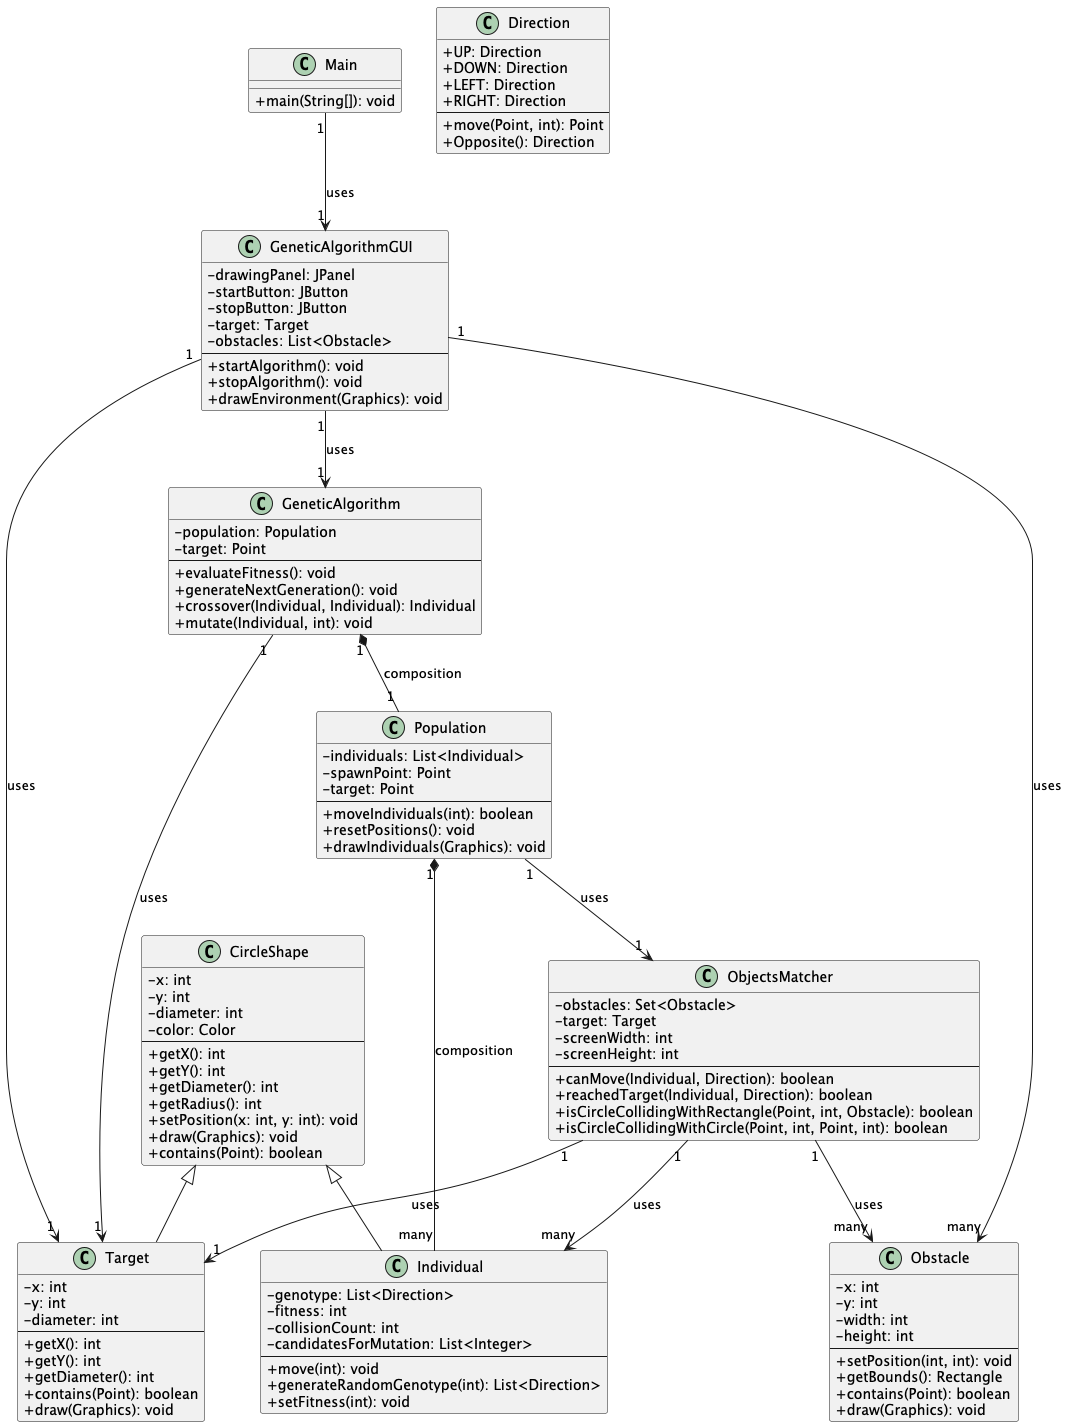

The diagram above was rendered by PlantUML. Its source (embedded in the PNG):
@startuml
skinparam classAttributeIconSize 0

class CircleShape {
  - x: int
  - y: int
  - diameter: int
  - color: Color
  --
  + getX(): int
  + getY(): int
  + getDiameter(): int
  + getRadius(): int
  + setPosition(x: int, y: int): void
  + draw(Graphics): void
  + contains(Point): boolean
}

class Direction {
  + UP: Direction
  + DOWN: Direction
  + LEFT: Direction
  + RIGHT: Direction
  --
  + move(Point, int): Point
  + Opposite(): Direction
}

class Individual {
  - genotype: List<Direction>
  - fitness: int
  - collisionCount: int
  - candidatesForMutation: List<Integer>
  --
  + move(int): void
  + generateRandomGenotype(int): List<Direction>
  + setFitness(int): void
}

class Target {
  - x: int
  - y: int
  - diameter: int
  --
  + getX(): int
  + getY(): int
  + getDiameter(): int
  + contains(Point): boolean
  + draw(Graphics): void
}

class Obstacle {
  - x: int
  - y: int
  - width: int
  - height: int
  --
  + setPosition(int, int): void
  + getBounds(): Rectangle
  + contains(Point): boolean
  + draw(Graphics): void
}

class ObjectsMatcher {
  - obstacles: Set<Obstacle>
  - target: Target
  - screenWidth: int
  - screenHeight: int
  --
  + canMove(Individual, Direction): boolean
  + reachedTarget(Individual, Direction): boolean
  + isCircleCollidingWithRectangle(Point, int, Obstacle): boolean
  + isCircleCollidingWithCircle(Point, int, Point, int): boolean
}

class Population {
  - individuals: List<Individual>
  - spawnPoint: Point
  - target: Point
  --
  + moveIndividuals(int): boolean
  + resetPositions(): void
  + drawIndividuals(Graphics): void
}

class GeneticAlgorithm {
  - population: Population
  - target: Point
  --
  + evaluateFitness(): void
  + generateNextGeneration(): void
  + crossover(Individual, Individual): Individual
  + mutate(Individual, int): void
}

class GeneticAlgorithmGUI {
  - drawingPanel: JPanel
  - startButton: JButton
  - stopButton: JButton
  - target: Target
  - obstacles: List<Obstacle>
  --
  + startAlgorithm(): void
  + stopAlgorithm(): void
  + drawEnvironment(Graphics): void
}

class Main {
  + main(String[]): void
}

CircleShape <|-- Individual
CircleShape <|-- Target

ObjectsMatcher "1" --> "many" Obstacle : uses
ObjectsMatcher "1" --> "1" Target : uses
ObjectsMatcher "1" --> "many" Individual : uses

Population "1" *-- "many" Individual : composition
Population "1" --> "1" ObjectsMatcher : uses

GeneticAlgorithm "1" *-- "1" Population : composition
GeneticAlgorithm "1" --> "1" Target : uses

GeneticAlgorithmGUI "1" --> "1" GeneticAlgorithm : uses
GeneticAlgorithmGUI "1" --> "1" Target : uses
GeneticAlgorithmGUI "1" --> "many" Obstacle : uses

Main "1" --> "1" GeneticAlgorithmGUI : uses

@enduml